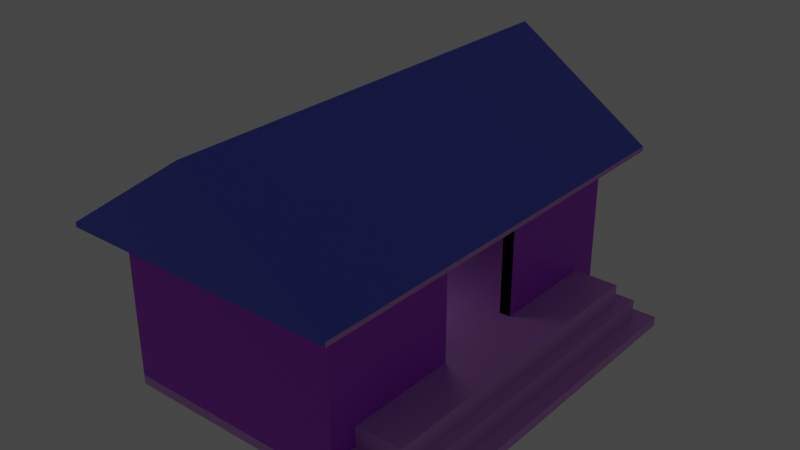 # Source: house.blend  (saved by Blender 2.93.21; exported with 4.5.12 LTS)
import bpy
from mathutils import Matrix  # noqa: F401  (used for matrix-valued properties, if any)

bpy.ops.wm.read_factory_settings(use_empty=True)
scene = bpy.context.scene
scene.name = 'Scene'

# ---- collections
col_collection = bpy.data.collections.new('Collection'); scene.collection.children.link(col_collection)

# ---- materials (node trees are filled in below, after node groups)
mat_material = bpy.data.materials.new('Material')
mat_material.alpha_threshold = 0.0
mat_material.use_transparent_shadow = False
mat_material.line_color = (0.0, 0.0, 0.0, 1.0)
mat_material_001 = bpy.data.materials.new('Material.001')
mat_material_001.use_transparent_shadow = False
mat_material_002 = bpy.data.materials.new('Material.002')
mat_material_002.use_transparent_shadow = False

# ---- material node trees
mat_material.use_nodes = True; mat_material.node_tree.nodes.clear()
_N = mat_material.node_tree.nodes; _L = mat_material.node_tree.links
n0 = _N.new('ShaderNodeOutputMaterial'); n0.name = 'Material Output'; n0.location = (300, 300)
n1 = _N.new('ShaderNodeBsdfPrincipled'); n1.name = 'Principled BSDF'; n1.location = (10, 300)
n1.distribution = 'GGX'
n1.subsurface_method = 'BURLEY'
n1.inputs[0].default_value = (0.6604, 0.3179, 0.8, 1.0)
n1.inputs[2].default_value = 0.4
n1.inputs[3].default_value = 1.45
n1.inputs[27].default_value = (0.0, 0.0, 0.0, 1.0)
n1.inputs[28].default_value = 3.0
_L.new(n1.outputs[0], n0.inputs[0])
n0.is_active_output = True
mat_material_001.use_nodes = True; mat_material_001.node_tree.nodes.clear()
_N = mat_material_001.node_tree.nodes; _L = mat_material_001.node_tree.links
n0 = _N.new('ShaderNodeBsdfPrincipled'); n0.name = 'Principled BSDF'; n0.location = (10, 300)
n0.distribution = 'GGX'
n0.subsurface_method = 'BURLEY'
n0.inputs[0].default_value = (0.1077, 0.1323, 0.8, 1.0)
n0.inputs[3].default_value = 1.45
n0.inputs[27].default_value = (0.0, 0.0, 0.0, 1.0)
n0.inputs[28].default_value = 1.0
n1 = _N.new('ShaderNodeOutputMaterial'); n1.name = 'Material Output'; n1.location = (300, 300)
_L.new(n0.outputs[0], n1.inputs[0])
n1.is_active_output = True
mat_material_002.use_nodes = True; mat_material_002.node_tree.nodes.clear()
_N = mat_material_002.node_tree.nodes; _L = mat_material_002.node_tree.links
n0 = _N.new('ShaderNodeBsdfPrincipled'); n0.name = 'Principled BSDF'; n0.location = (10, 300)
n0.distribution = 'GGX'
n0.subsurface_method = 'BURLEY'
n0.inputs[0].default_value = (0.4879, 0.04003, 0.8, 1.0)
n0.inputs[3].default_value = 1.45
n0.inputs[27].default_value = (0.0, 0.0, 0.0, 1.0)
n0.inputs[28].default_value = 1.0
n1 = _N.new('ShaderNodeOutputMaterial'); n1.name = 'Material Output'; n1.location = (300, 300)
_L.new(n0.outputs[0], n1.inputs[0])
n1.is_active_output = True

# ---- world
world_world = bpy.data.worlds.new('World'); scene.world = world_world
world_world.use_nodes = True; world_world.node_tree.nodes.clear()
_N = world_world.node_tree.nodes; _L = world_world.node_tree.links
n0 = _N.new('ShaderNodeOutputWorld'); n0.name = 'World Output'; n0.location = (300, 300)
n1 = _N.new('ShaderNodeBackground'); n1.name = 'Background'; n1.location = (10, 300)
n1.inputs[0].default_value = (0.05088, 0.05088, 0.05088, 1.0)
_L.new(n1.outputs[0], n0.inputs[0])
n0.is_active_output = True
world_world.color = (0.05088, 0.05088, 0.05088)
world_world.use_sun_shadow = False
world_world.sun_shadow_jitter_overblur = 0.0

# ---- lights
light_point = bpy.data.lights.new('Point', 'SPOT')
light_point.transmission_factor = 0.0
light_point.energy = 500.0
light_point.shadow_soft_size = 3.06
light_point.shadow_maximum_resolution = 0.006
light_point.use_absolute_resolution = True
light_point.spot_size = 3.142

# ---- meshes
me_cube = bpy.data.meshes.new('Cube')
me_cube.from_pydata([(1.0, 1.0, 1.0), (1.0, 1.0, -1.0), (1.0, -1.0, 1.0), (1.0, -1.0, -1.0), (-0.9249, 0.9249, 1.0), (-1.0, 1.0, -1.0), (-0.9249, -0.9249, 1.0), (-1.0, -1.0, -1.0), (0.5066, 1.0, -1.0), (0.4315, -0.2559, 1.669), (0.5066, -1.0, -1.0), (0.4315, 0.2559, 1.669), (0.5066, -0.2476, 1.669), (-1.0, -1.0, 1.0), (-1.0, 1.0, 1.0), (0.5066, 0.2559, 1.669), (-1.0, -0.6969, 10.93), (-1.0, 0.6969, 10.93), (-0.9249, -0.6971, 10.93), (-0.9249, 0.6971, 10.93), (0.4315, -0.9249, 9.0), (-0.9249, -0.9249, 9.0), (-0.9249, 0.9249, 9.0), (0.4315, 0.9249, 9.0), (-1.0, -0.6969, 28.84), (-1.0, 0.6969, 28.84), (-0.9249, -0.6971, 28.84), (-0.9249, 0.6971, 28.84), (0.5066, -1.0, 33.0), (-1.0, -1.0, 33.0), (0.4315, -0.9249, 33.0), (-0.9249, -0.9249, 33.0), (0.5066, 0.2559, 32.33), (0.5066, -0.2476, 32.33), (0.4315, 0.2559, 32.33), (0.4315, -0.2559, 32.33), (-1.0, 1.0, 33.0), (0.5066, 1.0, 33.0), (-0.9249, 0.9249, 33.0), (0.4315, 0.9249, 33.0), (0.5066, 1.0, 1.0), (0.5066, -1.0, 1.0), (0.4315, 0.9249, 1.0), (0.4315, -0.9249, 1.0), (0.5066, 1.0, 33.0), (0.5066, -1.0, 33.0), (0.4315, 0.9249, 33.0), (0.4315, -0.9249, 33.0), (0.4315, 0.9249, 1.0), (0.4315, -0.9249, 1.0), (0.4315, 0.9249, 9.0), (0.4315, -0.9249, 9.0), (0.8063, -0.8455, 9.0), (0.8063, 0.8455, 9.0), (0.8857, -0.9249, 1.0), (0.8857, 0.9249, 1.0), (0.4315, 0.9249, 1.0), (0.4315, -0.9249, 1.0), (0.5109, 0.8455, 9.0), (0.5109, -0.8455, 9.0), (0.8857, -0.9249, 9.0), (0.4315, 0.9249, 9.0), (0.4315, -0.9249, 9.0), (0.8857, -0.9249, 9.0), (0.4315, -0.9249, 9.0), (0.8063, -0.8455, 9.0), (0.5109, -0.8455, 9.0), (0.8857, -0.9249, 1.0), (0.4315, -0.9249, 1.0), (0.8063, -0.8455, 1.0), (0.5109, -0.8455, 1.0), (0.8857, 0.9249, 1.0), (0.8857, -0.9249, 1.0), (0.8063, 0.8455, 1.0), (0.8063, -0.8455, 1.0), (0.8857, 0.9249, 1.0), (0.4315, 0.9249, 1.0), (0.8063, 0.8455, 1.0), (0.5109, 0.8455, 1.0), (0.8857, -0.9249, 1.0), (0.4315, -0.9249, 1.0), (0.8063, -0.8455, 1.0), (0.5109, -0.8455, 1.0), (0.8857, 0.9249, 1.0), (0.8857, -0.9249, 1.0), (0.8063, 0.8455, 1.0), (0.8063, -0.8455, 1.0), (0.8857, 0.9249, 1.0), (0.4315, 0.9249, 1.0), (0.8063, 0.8455, 1.0), (0.5109, 0.8455, 1.0), (0.8063, -0.8455, 4.956), (0.8857, -0.9249, 4.956), (0.4315, -0.9249, 4.956), (0.5109, -0.8455, 4.956), (0.8063, 0.8455, 4.956), (0.8063, -0.8455, 4.956), (0.8857, 0.9249, 4.956), (0.8857, -0.9249, 4.956), (0.8857, 0.9249, 4.956), (0.4315, 0.9249, 4.956), (0.8063, 0.8455, 4.956), (0.5109, 0.8455, 4.956), (0.4315, 0.9249, 1.0), (0.5066, 1.0, 1.0), (0.4315, 0.9249, 33.0), (0.5066, 1.0, 33.0), (0.4315, 0.9249, 1.0), (0.5066, 1.0, 1.0), (0.4315, 0.9249, 33.0), (0.5066, 1.0, 33.0), (0.4315, -0.9249, 1.0), (0.4315, -0.9249, 33.0), (0.5066, -1.0, 33.0), (0.5066, -1.0, 1.0), (0.4315, -0.2559, 1.669), (0.4315, -0.2559, 32.33), (0.5066, -0.2476, 32.33), (0.5066, -0.2476, 1.669), (0.4979, -0.9249, 1.0), (0.4979, -0.9249, 33.0), (0.4979, -0.2559, 1.669), (0.4979, -0.2559, 32.33), (0.5062, 0.9249, 1.0), (0.5062, 0.9249, 33.0), (0.5062, 0.2559, 1.669), (0.5062, 0.2559, 32.33), (0.5063, 0.9249, 33.0), (0.5063, -0.9249, 33.0), (0.5063, 0.2559, 32.33), (0.5063, -0.2559, 32.33), (0.5062, 0.9249, 1.0), (0.5062, 0.9249, 33.0), (0.5062, 0.2559, 1.669), (0.5062, 0.2559, 32.33), (0.4315, 0.9249, 1.0), (0.4315, 0.9249, 33.0), (0.4315, 0.2559, 1.669), (0.4315, 0.2559, 32.33), (0.4315, -0.9249, 1.0), (0.4315, -0.9249, 33.0), (0.4315, -0.2559, 1.669), (0.4315, -0.2559, 32.33), (-1.0, -1.0, 1.0), (-1.0, 1.0, 1.0), (-0.9249, -0.9249, 1.0), (-0.9249, 0.9249, 1.0), (-1.0, -1.0, 33.0), (-1.0, 1.0, 33.0), (-0.9249, -0.9249, 33.0), (-0.9249, 0.9249, 33.0), (-1.0, 1.0, -1.0), (-1.0, -1.0, -1.0), (0.5066, 1.0, -1.0), (0.5066, -1.0, -1.0), (-1.0, 0.9249, 1.0), (-1.0, 0.9249, 33.0), (-1.0, 0.6971, 10.93), (-1.0, 0.6971, 28.84), (-1.0, -0.9249, 1.0), (-1.0, 0.9249, 1.0), (-1.0, -0.6971, 10.93), (-1.0, 0.6971, 10.93), (-0.9249, 0.9249, 1.0), (-0.9249, 0.9249, 33.0), (-0.9249, 0.6971, 10.93), (-0.9249, 0.6971, 28.84), (-0.9249, -0.9249, 1.0), (-0.9249, 0.9249, 1.0), (-0.9249, -0.6971, 10.93), (-0.9249, 0.6971, 10.93), (-1.0, -0.9249, 33.0), (-1.0, -0.9249, 1.0), (-1.0, -0.6971, 28.84), (-1.0, -0.6971, 10.93), (-0.9249, -0.9249, 33.0), (-0.9249, -0.9249, 1.0), (-0.9249, -0.6971, 28.84), (-0.9249, -0.6971, 10.93), (-0.9249, -0.9249, 33.0), (-0.9249, -0.9249, 1.0), (-0.9249, -0.6971, 28.84), (-0.9249, -0.6971, 10.93), (-0.9249, -0.9249, 33.0), (-0.9249, 0.9249, 33.0), (-0.9249, -0.6971, 28.84), (-0.9249, 0.6971, 28.84), (-1.0, -0.6971, 10.93), (-1.0, 0.6971, 10.93), (-0.9249, -0.6971, 10.93), (-0.9249, 0.6971, 10.93), (-1.0, -0.6971, 14.25), (-1.0, 0.6971, 14.25), (-0.9249, -0.6971, 14.25), (-0.9249, 0.6971, 14.25), (-0.9887, 0.9986, 33.08), (-0.9887, -1.001, 33.08), (0.5179, 0.9986, 33.08), (0.5179, -1.001, 33.08), (-1.162, 1.158, 33.08), (-1.162, -1.161, 33.08), (0.6912, 1.158, 33.08), (0.6912, -1.161, 33.08), (-1.162, 1.158, 34.06), (-1.162, -1.161, 34.06), (0.6912, 1.158, 34.06), (0.6912, -1.161, 34.06), (-0.2354, 0.9986, 33.08), (-0.2354, -1.001, 33.08), (-0.2354, 1.158, 33.08), (-0.2354, -1.161, 33.08), (-0.2354, 1.158, 54.17), (-0.2354, -1.161, 54.17)], [(63, 60)], [(20, 43, 49, 51), (10, 41, 13, 7), (7, 13, 14, 5), (8, 1, 3, 10), (1, 0, 2, 3), (8, 40, 0, 1), (5, 14, 40, 8), (7, 5, 151, 152), (3, 2, 41, 10), (0, 40, 41, 2), (6, 13, 29, 31), (13, 6, 145, 143), (40, 37, 106, 104), (44, 40, 108, 110), (6, 4, 146, 145), (4, 14, 144, 146), (14, 13, 143, 144), (23, 22, 21, 20), (4, 6, 21, 22), (42, 4, 22, 23), (6, 43, 20, 21), (149, 150, 148, 147), (143, 145, 149, 147), (146, 144, 148, 150), (30, 31, 29, 28), (13, 41, 28, 29), (41, 43, 30, 28), (43, 6, 31, 30), (46, 47, 45, 44), (23, 20, 51, 50), (43, 41, 45, 47), (38, 39, 37, 36), (40, 14, 36, 37), (14, 4, 38, 36), (4, 42, 39, 38), (15, 12, 41, 40), (9, 11, 42, 43), (33, 32, 44, 45), (34, 35, 130, 129), (11, 34, 126, 125), (32, 15, 40, 44), (45, 41, 114, 113), (47, 35, 116, 112), (42, 23, 50, 48), (43, 42, 48, 49), (57, 62, 61, 56), (58, 59, 52, 53), (57, 56, 55, 54), (87, 88, 100, 99), (59, 58, 61, 62), (79, 81, 91, 92), (65, 66, 70, 69), (88, 90, 102, 100), (59, 62, 64, 66), (52, 59, 66, 65), (69, 70, 82, 81), (72, 71, 83, 84), (66, 64, 68, 70), (76, 78, 90, 88), (53, 52, 74, 73), (74, 72, 84, 86), (61, 58, 78, 76), (58, 53, 77, 78), (75, 76, 88, 87), (67, 69, 81, 79), (73, 74, 86, 85), (78, 77, 89, 90), (70, 68, 80, 82), (71, 73, 85, 83), (77, 75, 87, 89), (68, 67, 79, 80), (102, 101, 99, 100), (91, 94, 93, 92), (95, 96, 98, 97), (81, 82, 94, 91), (90, 89, 101, 102), (83, 85, 95, 97), (84, 83, 97, 98), (89, 87, 99, 101), (82, 80, 93, 94), (80, 79, 92, 93), (85, 86, 96, 95), (86, 84, 98, 96), (103, 104, 106, 105), (39, 42, 103, 105), (42, 40, 104, 103), (37, 39, 105, 106), (108, 107, 109, 110), (46, 44, 110, 109), (42, 46, 109, 107), (40, 42, 107, 108), (112, 116, 122, 120), (118, 117, 113, 114), (41, 12, 118, 114), (12, 33, 117, 118), (33, 45, 113, 117), (43, 47, 112, 111), (9, 43, 111, 115), (35, 9, 115, 116), (120, 122, 142, 140), (115, 111, 119, 121), (116, 115, 121, 122), (111, 112, 120, 119), (123, 125, 133, 131), (42, 11, 125, 123), (34, 46, 124, 126), (46, 42, 123, 124), (129, 130, 128, 127), (46, 34, 129, 127), (35, 47, 128, 130), (47, 46, 127, 128), (134, 132, 136, 138), (124, 123, 131, 132), (126, 124, 132, 134), (125, 126, 134, 133), (137, 138, 136, 135), (133, 134, 138, 137), (131, 133, 137, 135), (132, 131, 135, 136), (142, 141, 139, 140), (122, 121, 141, 142), (121, 119, 139, 141), (119, 120, 140, 139), (17, 25, 148, 144, 143, 147, 24, 16), (145, 146, 160, 159), (25, 24, 147, 148), (27, 150, 184, 186), (27, 19, 157, 158), (149, 145, 172, 171), (151, 153, 154, 152), (10, 7, 152, 154), (5, 8, 153, 151), (8, 10, 154, 153), (157, 155, 163, 165), (150, 27, 158, 156), (146, 150, 156, 155), (19, 146, 155, 157), (161, 159, 167, 169), (18, 145, 159, 161), (19, 18, 161, 162), (146, 19, 162, 160), (166, 165, 163, 164), (155, 156, 164, 163), (156, 158, 166, 164), (158, 157, 165, 166), (170, 169, 167, 168), (162, 161, 187, 188), (160, 162, 170, 168), (159, 160, 168, 167), (173, 171, 175, 177), (145, 18, 174, 172), (18, 26, 173, 174), (26, 149, 171, 173), (176, 178, 182, 180), (174, 173, 177, 178), (172, 174, 178, 176), (171, 172, 176, 175), (182, 181, 179, 180), (175, 176, 180, 179), (177, 175, 179, 181), (178, 177, 181, 182), (185, 186, 184, 183), (150, 149, 183, 184), (26, 27, 186, 185), (149, 26, 185, 183), (187, 189, 193, 191), (161, 169, 189, 187), (169, 170, 190, 189), (170, 162, 188, 190), (192, 191, 193, 194), (188, 187, 191, 192), (190, 188, 192, 194), (189, 190, 194, 193), (207, 197, 198, 208), (201, 205, 206, 202), (208, 210, 200, 196), (196, 200, 199, 195), (197, 201, 202, 198), (207, 209, 201, 197), (211, 212, 206, 205), (209, 211, 205, 201), (210, 212, 204, 200), (200, 204, 203, 199), (202, 206, 212, 210), (199, 203, 211, 209), (203, 204, 212, 211), (195, 199, 209, 207), (198, 202, 210, 208), (195, 207, 208, 196)])
me_cube.polygons.foreach_set('material_index', [0, 0, 0, 0, 0, 0, 0, 0, 0, 0, 0, 0, 0, 0, 0, 0, 0, 0, 0, 0, 0, 0, 0, 0, 0, 2, 0, 0, 0, 0, 0, 0, 2, 0, 0, 0, 0, 0, 0, 0, 2, 0, 0, 0, 0, 0, 0, 0, 0, 0, 0, 0, 0, 0, 0, 0, 0, 0, 0, 0, 0, 0, 0, 0, 0, 0, 0, 0, 0, 0, 0, 0, 0, 0, 0, 0, 0, 0, 0, 0, 0, 0, 0, 0, 0, 0, 0, 0, 0, 0, 0, 0, 2, 0, 0, 0, 0, 0, 0, 0, 0, 0, 0, 0, 0, 0, 0, 0, 0, 0, 0, 0, 0, 0, 0, 0, 0, 0, 0, 0, 0, 0, 0, 2, 0, 2, 0, 0, 0, 0, 0, 0, 0, 0, 0, 0, 0, 0, 0, 0, 0, 0, 0, 0, 0, 0, 0, 0, 0, 0, 0, 0, 0, 0, 0, 0, 0, 0, 0, 0, 0, 0, 0, 0, 0, 0, 0, 0, 0, 0, 0, 0, 0, 0, 0, 0, 0, 0, 0, 1, 1, 1, 0, 1, 1, 1, 0, 0, 0])
_uv = me_cube.uv_layers.new(name='UVMap')
_uv.uv.foreach_set('vector', [0.7562, 0.7406, 0.7562, 0.7406, 0.7562, 0.7406, 0.7562, 0.7406, 0.375, 0.875, 0.625, 0.875, 0.625, 1.0, 0.375, 1.0, 0.375, 0.0, 0.625, 0.0, 0.625, 0.25, 0.375, 0.25, 0.25, 0.5, 0.375, 0.5, 0.375, 0.75, 0.25, 0.75, 0.375, 0.5, 0.625, 0.5, 0.625, 0.75, 0.375, 0.75, 0.375, 0.375, 0.625, 0.375, 0.625, 0.5, 0.375, 0.5, 0.375, 0.25, 0.625, 0.25, 0.625, 0.375, 0.375, 0.375, 0.375, 0.0, 0.375, 0.25, 0.375, 0.25, 0.375, 0.0, 0.375, 0.75, 0.625, 0.75, 0.625, 0.875, 0.375, 0.875, 0.625, 0.5, 0.75, 0.5, 0.75, 0.75, 0.625, 0.75, 0.8688, 0.7406, 0.875, 0.75, 0.875, 0.75, 0.8688, 0.7406, 0.875, 0.75, 0.8688, 0.7406, 0.8688, 0.7406, 0.875, 0.75, 0.625, 0.375, 0.625, 0.375, 0.625, 0.375, 0.625, 0.375, 0.75, 0.5, 0.75, 0.5, 0.75, 0.5, 0.75, 0.5, 0.8688, 0.7406, 0.8688, 0.5094, 0.8688, 0.5094, 0.8688, 0.7406, 0.8688, 0.5094, 0.875, 0.5, 0.875, 0.5, 0.8688, 0.5094, 0.625, 0.25, 0.625, 0.0, 0.625, 0.0, 0.625, 0.25, 0.7562, 0.5094, 0.8688, 0.5094, 0.8688, 0.7406, 0.7562, 0.7406, 0.8688, 0.5094, 0.8688, 0.7406, 0.8688, 0.7406, 0.8688, 0.5094, 0.7562, 0.5094, 0.8688, 0.5094, 0.8688, 0.5094, 0.7562, 0.5094, 0.8688, 0.7406, 0.7562, 0.7406, 0.7562, 0.7406, 0.8688, 0.7406, 0.8688, 0.7406, 0.8688, 0.5094, 0.875, 0.5, 0.875, 0.75, 0.875, 0.75, 0.8688, 0.7406, 0.8688, 0.7406, 0.875, 0.75, 0.8688, 0.5094, 0.875, 0.5, 0.875, 0.5, 0.8688, 0.5094, 0.7562, 0.7406, 0.8688, 0.7406, 0.875, 0.75, 0.75, 0.75, 0.625, 1.0, 0.625, 0.875, 0.625, 0.875, 0.625, 1.0, 0.75, 0.75, 0.7562, 0.7406, 0.7562, 0.7406, 0.75, 0.75, 0.7562, 0.7406, 0.8688, 0.7406, 0.8688, 0.7406, 0.7562, 0.7406, 0.7562, 0.5094, 0.7562, 0.7406, 0.75, 0.75, 0.75, 0.5, 0.7562, 0.5094, 0.7562, 0.7406, 0.7562, 0.7406, 0.7562, 0.5094, 0.7562, 0.7406, 0.75, 0.75, 0.75, 0.75, 0.7562, 0.7406, 0.8688, 0.5094, 0.7562, 0.5094, 0.75, 0.5, 0.875, 0.5, 0.625, 0.375, 0.625, 0.25, 0.625, 0.25, 0.625, 0.375, 0.875, 0.5, 0.8688, 0.5094, 0.8688, 0.5094, 0.875, 0.5, 0.8688, 0.5094, 0.7562, 0.5094, 0.7562, 0.5094, 0.8688, 0.5094, 0.75, 0.5836, 0.75, 0.6664, 0.75, 0.75, 0.75, 0.5, 0.7562, 0.657, 0.7562, 0.593, 0.7562, 0.5094, 0.7562, 0.7406, 0.75, 0.6664, 0.75, 0.5836, 0.75, 0.5, 0.75, 0.75, 0.0, 0.0, 0.0, 0.0, 0.0, 0.0, 0.0, 0.0, 0.0, 0.0, 0.0, 0.0, 0.0, 0.0, 0.0, 0.0, 0.75, 0.5836, 0.75, 0.5836, 0.75, 0.5, 0.75, 0.5, 0.75, 0.75, 0.75, 0.75, 0.75, 0.75, 0.75, 0.75, 0.7562, 0.7406, 0.7562, 0.657, 0.7562, 0.657, 0.7562, 0.7406, 0.7562, 0.5094, 0.7562, 0.5094, 0.7562, 0.5094, 0.7562, 0.5094, 0.7562, 0.7406, 0.7562, 0.5094, 0.7562, 0.5094, 0.7562, 0.7406, 0.7562, 0.7406, 0.7562, 0.7406, 0.7562, 0.5094, 0.7562, 0.5094, 0.7562, 0.5193, 0.7562, 0.7307, 0.7562, 0.7307, 0.7562, 0.5193, 0.7562, 0.7406, 0.7562, 0.5094, 0.7562, 0.5094, 0.7562, 0.7406, 0.0, 0.0, 0.0, 0.0, 0.0, 0.0, 0.0, 0.0, 0.7562, 0.7307, 0.7562, 0.5193, 0.7562, 0.5094, 0.7562, 0.7406, 0.0, 0.0, 0.0, 0.0, 0.0, 0.0, 0.0, 0.0, 0.7562, 0.7307, 0.7562, 0.7307, 0.7562, 0.7307, 0.7562, 0.7307, 0.7562, 0.5094, 0.7562, 0.5193, 0.7562, 0.5193, 0.7562, 0.5094, 0.7562, 0.7307, 0.7562, 0.7406, 0.7562, 0.7406, 0.7562, 0.7307, 0.7562, 0.7307, 0.7562, 0.7307, 0.7562, 0.7307, 0.7562, 0.7307, 0.7562, 0.7307, 0.7562, 0.7307, 0.7562, 0.7307, 0.7562, 0.7307, 0.0, 0.0, 0.0, 0.0, 0.0, 0.0, 0.0, 0.0, 0.7562, 0.7307, 0.7562, 0.7406, 0.7562, 0.7406, 0.7562, 0.7307, 0.7562, 0.5094, 0.7562, 0.5193, 0.7562, 0.5193, 0.7562, 0.5094, 0.7562, 0.5193, 0.7562, 0.7307, 0.7562, 0.7307, 0.7562, 0.5193, 0.0, 0.0, 0.0, 0.0, 0.0, 0.0, 0.0, 0.0, 0.7562, 0.5094, 0.7562, 0.5193, 0.7562, 0.5193, 0.7562, 0.5094, 0.7562, 0.5193, 0.7562, 0.5193, 0.7562, 0.5193, 0.7562, 0.5193, 0.0, 0.0, 0.0, 0.0, 0.0, 0.0, 0.0, 0.0, 0.0, 0.0, 0.0, 0.0, 0.0, 0.0, 0.0, 0.0, 0.7562, 0.5193, 0.7562, 0.7307, 0.7562, 0.7307, 0.7562, 0.5193, 0.7562, 0.5193, 0.7562, 0.5193, 0.7562, 0.5193, 0.7562, 0.5193, 0.7562, 0.7307, 0.7562, 0.7406, 0.7562, 0.7406, 0.7562, 0.7307, 0.0, 0.0, 0.0, 0.0, 0.0, 0.0, 0.0, 0.0, 0.0, 0.0, 0.0, 0.0, 0.0, 0.0, 0.0, 0.0, 0.0, 0.0, 0.0, 0.0, 0.0, 0.0, 0.0, 0.0, 0.7562, 0.5193, 0.7562, 0.5193, 0.7562, 0.5094, 0.7562, 0.5094, 0.7562, 0.7307, 0.7562, 0.7307, 0.7562, 0.7406, 0.7562, 0.7406, 0.7562, 0.5193, 0.7562, 0.7307, 0.7562, 0.7406, 0.7562, 0.5094, 0.7562, 0.7307, 0.7562, 0.7307, 0.7562, 0.7307, 0.7562, 0.7307, 0.7562, 0.5193, 0.7562, 0.5193, 0.7562, 0.5193, 0.7562, 0.5193, 0.0, 0.0, 0.0, 0.0, 0.0, 0.0, 0.0, 0.0, 0.0, 0.0, 0.0, 0.0, 0.0, 0.0, 0.0, 0.0, 0.0, 0.0, 0.0, 0.0, 0.0, 0.0, 0.0, 0.0, 0.7562, 0.7307, 0.7562, 0.7406, 0.7562, 0.7406, 0.7562, 0.7307, 0.0, 0.0, 0.0, 0.0, 0.0, 0.0, 0.0, 0.0, 0.7562, 0.5193, 0.7562, 0.7307, 0.7562, 0.7307, 0.7562, 0.5193, 0.0, 0.0, 0.0, 0.0, 0.0, 0.0, 0.0, 0.0, 0.7562, 0.5094, 0.75, 0.5, 0.75, 0.5, 0.7562, 0.5094, 0.7562, 0.5094, 0.7562, 0.5094, 0.7562, 0.5094, 0.7562, 0.5094, 0.7562, 0.5094, 0.75, 0.5, 0.75, 0.5, 0.7562, 0.5094, 0.75, 0.5, 0.7562, 0.5094, 0.7562, 0.5094, 0.75, 0.5, 0.75, 0.5, 0.7562, 0.5094, 0.7562, 0.5094, 0.75, 0.5, 0.7562, 0.5094, 0.75, 0.5, 0.75, 0.5, 0.7562, 0.5094, 0.7562, 0.5094, 0.7562, 0.5094, 0.7562, 0.5094, 0.7562, 0.5094, 0.75, 0.5, 0.7562, 0.5094, 0.7562, 0.5094, 0.75, 0.5, 0.7562, 0.7406, 0.7562, 0.657, 0.7562, 0.657, 0.7562, 0.7406, 0.75, 0.6664, 0.75, 0.6664, 0.75, 0.75, 0.75, 0.75, 0.75, 0.75, 0.75, 0.6664, 0.75, 0.6664, 0.75, 0.75, 0.0, 0.0, 0.0, 0.0, 0.0, 0.0, 0.0, 0.0, 0.75, 0.6664, 0.75, 0.75, 0.75, 0.75, 0.75, 0.6664, 0.7562, 0.7406, 0.7562, 0.7406, 0.7562, 0.7406, 0.7562, 0.7406, 0.7562, 0.657, 0.7562, 0.7406, 0.7562, 0.7406, 0.7562, 0.657, 0.0, 0.0, 0.0, 0.0, 0.0, 0.0, 0.0, 0.0, 0.7562, 0.7406, 0.7562, 0.657, 0.7562, 0.657, 0.7562, 0.7406, 0.7562, 0.657, 0.7562, 0.7406, 0.7562, 0.7406, 0.7562, 0.657, 0.0, 0.0, 0.0, 0.0, 0.0, 0.0, 0.0, 0.0, 0.7562, 0.7406, 0.7562, 0.7406, 0.7562, 0.7406, 0.7562, 0.7406, 0.7562, 0.5094, 0.7562, 0.593, 0.7562, 0.593, 0.7562, 0.5094, 0.7562, 0.5094, 0.7562, 0.593, 0.7562, 0.593, 0.7562, 0.5094, 0.7562, 0.593, 0.7562, 0.5094, 0.7562, 0.5094, 0.7562, 0.593, 0.7562, 0.5094, 0.7562, 0.5094, 0.7562, 0.5094, 0.7562, 0.5094, 0.7562, 0.593, 0.7562, 0.657, 0.7562, 0.7406, 0.7562, 0.5094, 0.7562, 0.5094, 0.7562, 0.593, 0.7562, 0.593, 0.7562, 0.5094, 0.7562, 0.657, 0.7562, 0.7406, 0.7562, 0.7406, 0.7562, 0.657, 0.7562, 0.7406, 0.7562, 0.5094, 0.7562, 0.5094, 0.7562, 0.7406, 0.7562, 0.593, 0.7562, 0.5094, 0.7562, 0.5094, 0.7562, 0.593, 0.7562, 0.5094, 0.7562, 0.5094, 0.7562, 0.5094, 0.7562, 0.5094, 0.7562, 0.593, 0.7562, 0.5094, 0.7562, 0.5094, 0.7562, 0.593, 0.0, 0.0, 0.0, 0.0, 0.0, 0.0, 0.0, 0.0, 0.7562, 0.593, 0.7562, 0.593, 0.7562, 0.5094, 0.7562, 0.5094, 0.0, 0.0, 0.0, 0.0, 0.0, 0.0, 0.0, 0.0, 0.7562, 0.5094, 0.7562, 0.593, 0.7562, 0.593, 0.7562, 0.5094, 0.7562, 0.5094, 0.7562, 0.5094, 0.7562, 0.5094, 0.7562, 0.5094, 0.7562, 0.657, 0.7562, 0.657, 0.7562, 0.7406, 0.7562, 0.7406, 0.0, 0.0, 0.0, 0.0, 0.0, 0.0, 0.0, 0.0, 0.7562, 0.657, 0.7562, 0.7406, 0.7562, 0.7406, 0.7562, 0.657, 0.7562, 0.7406, 0.7562, 0.7406, 0.7562, 0.7406, 0.7562, 0.7406, 0.625, 0.1929, 0.625, 0.1929, 0.625, 0.25, 0.625, 0.25, 0.625, 0.0, 0.625, 0.0, 0.625, 0.05706, 0.625, 0.05706, 0.8688, 0.7406, 0.8688, 0.5094, 0.8688, 0.5094, 0.8688, 0.7406, 0.625, 0.1929, 0.625, 0.05706, 0.625, 0.0, 0.625, 0.25, 0.8688, 0.5664, 0.8688, 0.5094, 0.8688, 0.5094, 0.8688, 0.5664, 0.0, 0.0, 0.0, 0.0, 0.0, 0.0, 0.0, 0.0, 0.8688, 0.7406, 0.8688, 0.7406, 0.8688, 0.7406, 0.8688, 0.7406, 0.125, 0.5, 0.25, 0.5, 0.25, 0.75, 0.125, 0.75, 0.375, 0.875, 0.375, 1.0, 0.375, 1.0, 0.375, 0.875, 0.375, 0.25, 0.375, 0.375, 0.375, 0.375, 0.375, 0.25, 0.25, 0.5, 0.25, 0.75, 0.25, 0.75, 0.25, 0.5, 0.8688, 0.5664, 0.8688, 0.5094, 0.8688, 0.5094, 0.8688, 0.5664, 0.8688, 0.5094, 0.8688, 0.5664, 0.8688, 0.5664, 0.8688, 0.5094, 0.8688, 0.5094, 0.8688, 0.5094, 0.8688, 0.5094, 0.8688, 0.5094, 0.8688, 0.5664, 0.8688, 0.5094, 0.8688, 0.5094, 0.8688, 0.5664, 0.8688, 0.6836, 0.8688, 0.7406, 0.8688, 0.7406, 0.8688, 0.6836, 0.8688, 0.6836, 0.8688, 0.7406, 0.8688, 0.7406, 0.8688, 0.6836, 0.0, 0.0, 0.0, 0.0, 0.0, 0.0, 0.0, 0.0, 0.8688, 0.5094, 0.8688, 0.5664, 0.8688, 0.5664, 0.8688, 0.5094, 0.8688, 0.5664, 0.8688, 0.5664, 0.8688, 0.5094, 0.8688, 0.5094, 0.8688, 0.5094, 0.8688, 0.5094, 0.8688, 0.5094, 0.8688, 0.5094, 0.8688, 0.5094, 0.8688, 0.5664, 0.8688, 0.5664, 0.8688, 0.5094, 0.0, 0.0, 0.0, 0.0, 0.0, 0.0, 0.0, 0.0, 0.8688, 0.5664, 0.8688, 0.6836, 0.8688, 0.7406, 0.8688, 0.5094, 0.0, 0.0, 0.0, 0.0, 0.0, 0.0, 0.0, 0.0, 0.8688, 0.5094, 0.8688, 0.5664, 0.8688, 0.5664, 0.8688, 0.5094, 0.8688, 0.7406, 0.8688, 0.5094, 0.8688, 0.5094, 0.8688, 0.7406, 0.8688, 0.6836, 0.8688, 0.7406, 0.8688, 0.7406, 0.8688, 0.6836, 0.8688, 0.7406, 0.8688, 0.6836, 0.8688, 0.6836, 0.8688, 0.7406, 0.0, 0.0, 0.0, 0.0, 0.0, 0.0, 0.0, 0.0, 0.8688, 0.6836, 0.8688, 0.7406, 0.8688, 0.7406, 0.8688, 0.6836, 0.8688, 0.7406, 0.8688, 0.6836, 0.8688, 0.6836, 0.8688, 0.7406, 0.0, 0.0, 0.0, 0.0, 0.0, 0.0, 0.0, 0.0, 0.8688, 0.7406, 0.8688, 0.6836, 0.8688, 0.6836, 0.8688, 0.7406, 0.8688, 0.7406, 0.8688, 0.7406, 0.8688, 0.7406, 0.8688, 0.7406, 0.8688, 0.6836, 0.8688, 0.6836, 0.8688, 0.7406, 0.8688, 0.7406, 0.8688, 0.7406, 0.8688, 0.7406, 0.8688, 0.7406, 0.8688, 0.7406, 0.8688, 0.6836, 0.8688, 0.7406, 0.8688, 0.7406, 0.8688, 0.6836, 0.0, 0.0, 0.0, 0.0, 0.0, 0.0, 0.0, 0.0, 0.8688, 0.6836, 0.8688, 0.5664, 0.8688, 0.5094, 0.8688, 0.7406, 0.8688, 0.5094, 0.8688, 0.7406, 0.8688, 0.7406, 0.8688, 0.5094, 0.0, 0.0, 0.0, 0.0, 0.0, 0.0, 0.0, 0.0, 0.8688, 0.7406, 0.8688, 0.6836, 0.8688, 0.6836, 0.8688, 0.7406, 0.8688, 0.6836, 0.8688, 0.6836, 0.8688, 0.6836, 0.8688, 0.6836, 0.8688, 0.6836, 0.8688, 0.6836, 0.8688, 0.6836, 0.8688, 0.6836, 0.8688, 0.6836, 0.8688, 0.5664, 0.8688, 0.5664, 0.8688, 0.6836, 0.8688, 0.5664, 0.8688, 0.5664, 0.8688, 0.5664, 0.8688, 0.5664, 0.0, 0.0, 0.0, 0.0, 0.0, 0.0, 0.0, 0.0, 0.0, 0.0, 0.0, 0.0, 0.0, 0.0, 0.0, 0.0, 0.8688, 0.5664, 0.8688, 0.5664, 0.8688, 0.5664, 0.8688, 0.5664, 0.8688, 0.6836, 0.8688, 0.5664, 0.8688, 0.5664, 0.8688, 0.6836, 0.1875, 0.5, 0.25, 0.5, 0.25, 0.75, 0.1875, 0.75, 0.25, 0.5, 0.25, 0.5, 0.25, 0.75, 0.25, 0.75, 0.1875, 0.75, 0.1875, 0.75, 0.125, 0.75, 0.125, 0.75, 0.125, 0.75, 0.125, 0.75, 0.125, 0.5, 0.125, 0.5, 0.25, 0.5, 0.25, 0.5, 0.25, 0.75, 0.25, 0.75, 0.1875, 0.5, 0.1875, 0.5, 0.25, 0.5, 0.25, 0.5, 0.1875, 0.5, 0.1875, 0.75, 0.25, 0.75, 0.25, 0.5, 0.1875, 0.5, 0.1875, 0.5, 0.25, 0.5, 0.25, 0.5, 0.1875, 0.75, 0.1875, 0.75, 0.125, 0.75, 0.125, 0.75, 0.125, 0.75, 0.125, 0.75, 0.125, 0.5, 0.125, 0.5, 0.25, 0.75, 0.25, 0.75, 0.1875, 0.75, 0.1875, 0.75, 0.125, 0.5, 0.125, 0.5, 0.1875, 0.5, 0.1875, 0.5, 0.125, 0.5, 0.125, 0.75, 0.1875, 0.75, 0.1875, 0.5, 0.125, 0.5, 0.125, 0.5, 0.1875, 0.5, 0.1875, 0.5, 0.25, 0.75, 0.25, 0.75, 0.1875, 0.75, 0.1875, 0.75, 0.125, 0.5, 0.1875, 0.5, 0.1875, 0.75, 0.125, 0.75])
_ca = me_cube.color_attributes.new('Col', 'BYTE_COLOR', 'CORNER')
_ca.data.foreach_set('color', [1.0, 1.0, 1.0, 1.0, 1.0, 1.0, 1.0, 1.0, 1.0, 1.0, 1.0, 1.0, 1.0, 1.0, 1.0, 1.0, 1.0, 1.0, 1.0, 1.0, 1.0, 1.0, 1.0, 1.0, 1.0, 1.0, 1.0, 1.0, 1.0, 1.0, 1.0, 1.0, 1.0, 1.0, 1.0, 1.0, 1.0, 1.0, 1.0, 1.0, 1.0, 1.0, 1.0, 1.0, 1.0, 1.0, 1.0, 1.0, 1.0, 1.0, 1.0, 1.0, 1.0, 1.0, 1.0, 1.0, 1.0, 1.0, 1.0, 1.0, 1.0, 1.0, 1.0, 1.0, 1.0, 1.0, 1.0, 1.0, 1.0, 1.0, 1.0, 1.0, 1.0, 1.0, 1.0, 1.0, 1.0, 1.0, 1.0, 1.0, 1.0, 1.0, 1.0, 1.0, 1.0, 1.0, 1.0, 1.0, 1.0, 1.0, 1.0, 1.0, 1.0, 1.0, 1.0, 1.0, 1.0, 1.0, 1.0, 1.0, 1.0, 1.0, 1.0, 1.0, 1.0, 1.0, 1.0, 1.0, 1.0, 1.0, 1.0, 1.0, 1.0, 1.0, 1.0, 1.0, 1.0, 1.0, 1.0, 1.0, 1.0, 1.0, 1.0, 1.0, 1.0, 1.0, 1.0, 1.0, 1.0, 1.0, 1.0, 1.0, 1.0, 1.0, 1.0, 1.0, 1.0, 1.0, 1.0, 1.0, 1.0, 1.0, 1.0, 1.0, 1.0, 1.0, 1.0, 1.0, 1.0, 1.0, 1.0, 1.0, 1.0, 1.0, 1.0, 1.0, 1.0, 1.0, 1.0, 1.0, 1.0, 1.0, 1.0, 1.0, 1.0, 1.0, 1.0, 1.0, 1.0, 1.0, 1.0, 1.0, 1.0, 1.0, 1.0, 1.0, 1.0, 1.0, 1.0, 1.0, 1.0, 1.0, 1.0, 1.0, 1.0, 1.0, 1.0, 1.0, 1.0, 1.0, 1.0, 1.0, 1.0, 1.0, 1.0, 1.0, 1.0, 1.0, 1.0, 1.0, 1.0, 1.0, 1.0, 1.0, 1.0, 1.0, 1.0, 1.0, 1.0, 1.0, 1.0, 1.0, 1.0, 1.0, 1.0, 1.0, 1.0, 1.0, 1.0, 1.0, 1.0, 1.0, 1.0, 1.0, 1.0, 1.0, 1.0, 1.0, 1.0, 1.0, 1.0, 1.0, 1.0, 1.0, 1.0, 1.0, 1.0, 1.0, 1.0, 1.0, 1.0, 1.0, 1.0, 1.0, 1.0, 1.0, 1.0, 1.0, 1.0, 1.0, 1.0, 1.0, 1.0, 1.0, 1.0, 1.0, 1.0, 1.0, 1.0, 1.0, 1.0, 1.0, 1.0, 1.0, 1.0, 1.0, 1.0, 1.0, 1.0, 1.0, 1.0, 1.0, 1.0, 1.0, 1.0, 1.0, 1.0, 1.0, 1.0, 1.0, 1.0, 1.0, 1.0, 1.0, 1.0, 1.0, 1.0, 1.0, 1.0, 1.0, 1.0, 1.0, 1.0, 1.0, 1.0, 1.0, 1.0, 1.0, 1.0, 1.0, 1.0, 1.0, 1.0, 1.0, 1.0, 1.0, 1.0, 1.0, 1.0, 1.0, 1.0, 1.0, 1.0, 1.0, 1.0, 1.0, 1.0, 1.0, 1.0, 1.0, 1.0, 1.0, 1.0, 1.0, 1.0, 1.0, 1.0, 1.0, 1.0, 1.0, 1.0, 1.0, 1.0, 1.0, 1.0, 1.0, 1.0, 1.0, 1.0, 1.0, 1.0, 1.0, 1.0, 1.0, 1.0, 1.0, 1.0, 1.0, 1.0, 1.0, 1.0, 1.0, 1.0, 1.0, 1.0, 1.0, 1.0, 1.0, 1.0, 1.0, 1.0, 1.0, 1.0, 1.0, 1.0, 1.0, 1.0, 1.0, 1.0, 1.0, 1.0, 1.0, 1.0, 1.0, 1.0, 1.0, 1.0, 1.0, 1.0, 1.0, 1.0, 1.0, 1.0, 1.0, 1.0, 1.0, 1.0, 1.0, 1.0, 1.0, 1.0, 1.0, 1.0, 1.0, 1.0, 1.0, 1.0, 1.0, 1.0, 1.0, 1.0, 1.0, 1.0, 1.0, 1.0, 1.0, 1.0, 1.0, 1.0, 1.0, 1.0, 1.0, 1.0, 1.0, 1.0, 1.0, 1.0, 1.0, 1.0, 1.0, 1.0, 1.0, 1.0, 1.0, 1.0, 1.0, 1.0, 1.0, 1.0, 1.0, 1.0, 1.0, 1.0, 1.0, 1.0, 1.0, 1.0, 1.0, 1.0, 1.0, 1.0, 1.0, 1.0, 1.0, 1.0, 1.0, 1.0, 1.0, 1.0, 1.0, 1.0, 1.0, 1.0, 1.0, 1.0, 1.0, 1.0, 1.0, 1.0, 1.0, 1.0, 1.0, 1.0, 1.0, 1.0, 1.0, 1.0, 1.0, 1.0, 1.0, 1.0, 1.0, 1.0, 1.0, 1.0, 1.0, 1.0, 1.0, 1.0, 1.0, 1.0, 1.0, 1.0, 1.0, 1.0, 1.0, 1.0, 1.0, 1.0, 1.0, 1.0, 1.0, 1.0, 1.0, 1.0, 1.0, 1.0, 1.0, 1.0, 1.0, 1.0, 1.0, 1.0, 1.0, 1.0, 1.0, 1.0, 1.0, 1.0, 1.0, 1.0, 1.0, 1.0, 1.0, 1.0, 1.0, 1.0, 1.0, 1.0, 1.0, 1.0, 1.0, 1.0, 1.0, 1.0, 1.0, 1.0, 1.0, 1.0, 1.0, 1.0, 1.0, 1.0, 1.0, 1.0, 1.0, 1.0, 1.0, 1.0, 1.0, 1.0, 1.0, 1.0, 1.0, 1.0, 1.0, 1.0, 1.0, 1.0, 1.0, 1.0, 1.0, 1.0, 1.0, 1.0, 1.0, 1.0, 1.0, 1.0, 1.0, 1.0, 1.0, 1.0, 1.0, 1.0, 1.0, 1.0, 1.0, 1.0, 1.0, 1.0, 1.0, 1.0, 1.0, 1.0, 1.0, 1.0, 1.0, 1.0, 1.0, 1.0, 1.0, 1.0, 1.0, 1.0, 1.0, 1.0, 1.0, 1.0, 1.0, 1.0, 1.0, 1.0, 1.0, 1.0, 1.0, 1.0, 1.0, 1.0, 1.0, 1.0, 1.0, 1.0, 1.0, 1.0, 1.0, 1.0, 1.0, 1.0, 1.0, 1.0, 1.0, 1.0, 1.0, 1.0, 1.0, 1.0, 1.0, 1.0, 1.0, 1.0, 1.0, 1.0, 1.0, 1.0, 1.0, 1.0, 1.0, 1.0, 1.0, 1.0, 1.0, 1.0, 1.0, 1.0, 1.0, 1.0, 1.0, 1.0, 1.0, 1.0, 1.0, 1.0, 1.0, 1.0, 1.0, 1.0, 1.0, 1.0, 1.0, 1.0, 1.0, 1.0, 1.0, 1.0, 1.0, 1.0, 1.0, 1.0, 1.0, 1.0, 1.0, 1.0, 1.0, 1.0, 1.0, 1.0, 1.0, 1.0, 1.0, 1.0, 1.0, 1.0, 1.0, 1.0, 1.0, 1.0, 1.0, 1.0, 1.0, 1.0, 1.0, 1.0, 1.0, 1.0, 1.0, 1.0, 1.0, 1.0, 1.0, 1.0, 1.0, 1.0, 1.0, 1.0, 1.0, 1.0, 1.0, 1.0, 1.0, 1.0, 1.0, 1.0, 1.0, 1.0, 1.0, 1.0, 1.0, 1.0, 1.0, 1.0, 1.0, 1.0, 1.0, 1.0, 1.0, 1.0, 1.0, 1.0, 1.0, 1.0, 1.0, 1.0, 1.0, 1.0, 1.0, 1.0, 1.0, 1.0, 1.0, 1.0, 1.0, 1.0, 1.0, 1.0, 1.0, 1.0, 1.0, 1.0, 1.0, 1.0, 1.0, 1.0, 1.0, 1.0, 1.0, 1.0, 1.0, 1.0, 1.0, 1.0, 1.0, 1.0, 1.0, 1.0, 1.0, 1.0, 1.0, 1.0, 1.0, 1.0, 1.0, 1.0, 1.0, 1.0, 1.0, 1.0, 1.0, 1.0, 1.0, 1.0, 1.0, 1.0, 1.0, 1.0, 1.0, 1.0, 1.0, 1.0, 1.0, 1.0, 1.0, 1.0, 1.0, 1.0, 1.0, 1.0, 1.0, 1.0, 1.0, 1.0, 1.0, 1.0, 1.0, 1.0, 1.0, 1.0, 1.0, 1.0, 1.0, 1.0, 1.0, 1.0, 1.0, 1.0, 1.0, 1.0, 1.0, 1.0, 1.0, 1.0, 1.0, 1.0, 1.0, 1.0, 1.0, 1.0, 1.0, 1.0, 1.0, 1.0, 1.0, 1.0, 1.0, 1.0, 1.0, 1.0, 1.0, 1.0, 1.0, 1.0, 1.0, 1.0, 1.0, 1.0, 1.0, 1.0, 1.0, 1.0, 1.0, 1.0, 1.0, 1.0, 1.0, 1.0, 1.0, 1.0, 1.0, 1.0, 1.0, 1.0, 1.0, 1.0, 1.0, 1.0, 1.0, 1.0, 1.0, 1.0, 1.0, 1.0, 1.0, 1.0, 1.0, 1.0, 1.0, 1.0, 1.0, 1.0, 1.0, 1.0, 1.0, 1.0, 1.0, 1.0, 1.0, 1.0, 1.0, 1.0, 1.0, 1.0, 1.0, 1.0, 1.0, 1.0, 1.0, 1.0, 1.0, 1.0, 1.0, 1.0, 1.0, 1.0, 1.0, 1.0, 1.0, 1.0, 1.0, 1.0, 1.0, 1.0, 1.0, 1.0, 1.0, 1.0, 1.0, 1.0, 1.0, 1.0, 1.0, 1.0, 1.0, 1.0, 1.0, 1.0, 1.0, 1.0, 1.0, 1.0, 1.0, 1.0, 1.0, 1.0, 1.0, 1.0, 1.0, 1.0, 1.0, 1.0, 1.0, 1.0, 1.0, 1.0, 1.0, 1.0, 1.0, 1.0, 1.0, 1.0, 1.0, 1.0, 1.0, 1.0, 1.0, 1.0, 1.0, 1.0, 1.0, 1.0, 1.0, 1.0, 1.0, 1.0, 1.0, 1.0, 1.0, 1.0, 1.0, 1.0, 1.0, 1.0, 1.0, 1.0, 1.0, 1.0, 1.0, 1.0, 1.0, 1.0, 1.0, 1.0, 1.0, 1.0, 1.0, 1.0, 1.0, 1.0, 1.0, 1.0, 1.0, 1.0, 1.0, 1.0, 1.0, 1.0, 1.0, 1.0, 1.0, 1.0, 1.0, 1.0, 1.0, 1.0, 1.0, 1.0, 1.0, 1.0, 1.0, 1.0, 1.0, 1.0, 1.0, 1.0, 1.0, 1.0, 1.0, 1.0, 1.0, 1.0, 1.0, 1.0, 1.0, 1.0, 1.0, 1.0, 1.0, 1.0, 1.0, 1.0, 1.0, 1.0, 1.0, 1.0, 1.0, 1.0, 1.0, 1.0, 1.0, 1.0, 1.0, 1.0, 1.0, 1.0, 1.0, 1.0, 1.0, 1.0, 1.0, 1.0, 1.0, 1.0, 1.0, 1.0, 1.0, 1.0, 1.0, 1.0, 1.0, 1.0, 1.0, 1.0, 1.0, 1.0, 1.0, 1.0, 1.0, 1.0, 1.0, 1.0, 1.0, 1.0, 1.0, 1.0, 1.0, 1.0, 1.0, 1.0, 1.0, 1.0, 1.0, 1.0, 1.0, 1.0, 1.0, 1.0, 1.0, 1.0, 1.0, 1.0, 1.0, 1.0, 1.0, 1.0, 1.0, 1.0, 1.0, 1.0, 1.0, 1.0, 1.0, 1.0, 1.0, 1.0, 1.0, 1.0, 1.0, 1.0, 1.0, 1.0, 1.0, 1.0, 1.0, 1.0, 1.0, 1.0, 1.0, 1.0, 1.0, 1.0, 1.0, 1.0, 1.0, 1.0, 1.0, 1.0, 1.0, 1.0, 1.0, 1.0, 1.0, 1.0, 1.0, 1.0, 1.0, 1.0, 1.0, 1.0, 1.0, 1.0, 1.0, 1.0, 1.0, 1.0, 1.0, 1.0, 1.0, 1.0, 1.0, 1.0, 1.0, 1.0, 1.0, 1.0, 1.0, 1.0, 1.0, 1.0, 1.0, 1.0, 1.0, 1.0, 1.0, 1.0, 1.0, 1.0, 1.0, 1.0, 1.0, 1.0, 1.0, 1.0, 1.0, 1.0, 1.0, 1.0, 1.0, 1.0, 1.0, 1.0, 1.0, 1.0, 1.0, 1.0, 1.0, 1.0, 1.0, 1.0, 1.0, 1.0, 1.0, 1.0, 1.0, 1.0, 1.0, 1.0, 1.0, 1.0, 1.0, 1.0, 1.0, 1.0, 1.0, 1.0, 1.0, 1.0, 1.0, 1.0, 1.0, 1.0, 1.0, 1.0, 1.0, 1.0, 1.0, 1.0, 1.0, 1.0, 1.0, 1.0, 1.0, 1.0, 1.0, 1.0, 1.0, 1.0, 1.0, 1.0, 1.0, 1.0, 1.0, 1.0, 1.0, 1.0, 1.0, 1.0, 1.0, 1.0, 1.0, 1.0, 1.0, 1.0, 1.0, 1.0, 1.0, 1.0, 1.0, 1.0, 1.0, 1.0, 1.0, 1.0, 1.0, 1.0, 1.0, 1.0, 1.0, 1.0, 1.0, 1.0, 1.0, 1.0, 1.0, 1.0, 1.0, 1.0, 1.0, 1.0, 1.0, 1.0, 1.0, 1.0, 1.0, 1.0, 1.0, 1.0, 1.0, 1.0, 1.0, 1.0, 1.0, 1.0, 1.0, 1.0, 1.0, 1.0, 1.0, 1.0, 1.0, 1.0, 1.0, 1.0, 1.0, 1.0, 1.0, 1.0, 1.0, 1.0, 1.0, 1.0, 1.0, 1.0, 1.0, 1.0, 1.0, 1.0, 1.0, 1.0, 1.0, 1.0, 1.0, 1.0, 1.0, 1.0, 1.0, 1.0, 1.0, 1.0, 1.0, 1.0, 1.0, 1.0, 1.0, 1.0, 1.0, 1.0, 1.0, 1.0, 1.0, 1.0, 1.0, 1.0, 1.0, 1.0, 1.0, 1.0, 1.0, 1.0, 1.0, 1.0, 1.0, 1.0, 1.0, 1.0, 1.0, 1.0, 1.0, 1.0, 1.0, 1.0, 1.0, 1.0, 1.0, 1.0, 1.0, 1.0, 1.0, 1.0, 1.0, 1.0, 1.0, 1.0, 1.0, 1.0, 1.0, 1.0, 1.0, 1.0, 1.0, 1.0, 1.0, 1.0, 1.0, 1.0, 1.0, 1.0, 1.0, 1.0, 1.0, 1.0, 1.0, 1.0, 1.0, 1.0, 1.0, 1.0, 1.0, 1.0, 1.0, 1.0, 1.0, 1.0, 1.0, 1.0, 1.0, 1.0, 1.0, 1.0, 1.0, 1.0, 1.0, 1.0, 1.0, 1.0, 1.0, 1.0, 1.0, 1.0, 1.0, 1.0, 1.0, 1.0, 1.0, 1.0, 1.0, 1.0, 1.0, 1.0, 1.0, 1.0, 1.0, 1.0, 1.0, 1.0, 1.0, 1.0, 1.0, 1.0, 1.0, 1.0, 1.0, 1.0, 1.0, 1.0, 1.0, 1.0, 1.0, 1.0, 1.0, 1.0, 1.0, 1.0, 1.0, 1.0, 1.0, 1.0, 1.0, 1.0, 1.0, 1.0, 1.0, 1.0, 1.0, 1.0, 1.0, 1.0, 1.0, 1.0, 1.0, 1.0, 1.0, 1.0, 1.0, 1.0, 1.0, 1.0, 1.0, 1.0, 1.0, 1.0, 1.0, 1.0, 1.0, 1.0, 1.0, 1.0, 1.0, 1.0, 1.0, 1.0, 1.0, 1.0, 1.0, 1.0, 1.0, 1.0, 1.0, 1.0, 1.0, 1.0, 1.0, 1.0, 1.0, 1.0, 1.0, 1.0, 1.0, 1.0, 1.0, 1.0, 1.0, 1.0, 1.0, 1.0, 1.0, 1.0, 1.0, 1.0, 1.0, 1.0, 1.0, 1.0, 1.0, 1.0, 1.0, 1.0, 1.0, 1.0, 1.0, 1.0, 1.0, 1.0, 1.0, 1.0, 1.0, 1.0, 1.0, 1.0, 1.0, 1.0, 1.0, 1.0, 1.0, 1.0, 1.0, 1.0, 1.0, 1.0, 1.0, 1.0, 1.0, 1.0, 1.0, 1.0, 1.0, 1.0, 1.0, 1.0, 1.0, 1.0, 1.0, 1.0, 1.0, 1.0, 1.0, 1.0, 1.0, 1.0, 1.0, 1.0, 1.0, 1.0, 1.0, 1.0, 1.0, 1.0, 1.0, 1.0, 1.0, 1.0, 1.0, 1.0, 1.0, 1.0, 1.0, 1.0, 1.0, 1.0, 1.0, 1.0, 1.0, 1.0, 1.0, 1.0, 1.0, 1.0, 1.0, 1.0, 1.0, 1.0, 1.0, 1.0, 1.0, 1.0, 1.0, 1.0, 1.0, 1.0, 1.0, 1.0, 1.0, 1.0, 1.0, 1.0, 1.0, 1.0, 1.0, 1.0, 1.0, 1.0, 1.0, 1.0, 1.0, 1.0, 1.0, 1.0, 1.0, 1.0, 1.0, 1.0, 1.0, 1.0, 1.0, 1.0, 1.0, 1.0, 1.0, 1.0, 1.0, 1.0, 1.0, 1.0, 1.0, 1.0, 1.0, 1.0, 1.0, 1.0, 1.0, 1.0, 1.0, 1.0, 1.0, 1.0, 1.0, 1.0, 1.0, 1.0, 1.0, 1.0, 1.0, 1.0, 1.0, 1.0, 1.0, 1.0, 1.0, 1.0, 1.0, 1.0, 1.0, 1.0, 1.0, 1.0, 1.0, 1.0, 1.0, 1.0, 1.0, 1.0, 1.0, 1.0, 1.0, 1.0, 1.0, 1.0, 1.0, 1.0, 1.0, 1.0, 1.0, 1.0, 1.0, 1.0, 1.0, 1.0, 1.0, 1.0, 1.0, 1.0, 1.0, 1.0, 1.0, 1.0, 1.0, 1.0, 1.0, 1.0, 1.0, 1.0, 1.0, 1.0, 1.0, 1.0, 1.0, 1.0, 1.0, 1.0, 1.0, 1.0, 1.0, 1.0, 1.0, 1.0, 1.0, 1.0, 1.0, 1.0, 1.0, 1.0, 1.0, 1.0, 1.0, 1.0, 1.0, 1.0, 1.0, 1.0, 1.0, 1.0, 1.0, 1.0, 1.0, 1.0, 1.0, 1.0, 1.0, 1.0, 1.0, 1.0, 1.0, 1.0, 1.0, 1.0, 1.0, 1.0, 1.0, 1.0, 1.0, 1.0, 1.0, 1.0, 1.0, 1.0, 1.0, 1.0, 1.0, 1.0, 1.0, 1.0, 1.0, 1.0, 1.0, 1.0, 1.0, 1.0, 1.0, 1.0, 1.0, 1.0, 1.0, 1.0, 1.0, 1.0, 1.0, 1.0, 1.0, 1.0, 1.0, 1.0, 1.0, 1.0, 1.0, 1.0, 1.0, 1.0, 1.0, 1.0, 1.0, 1.0, 1.0, 1.0, 1.0, 1.0, 1.0, 1.0, 1.0, 1.0, 1.0, 1.0, 1.0, 1.0, 1.0, 1.0, 1.0, 1.0, 1.0, 1.0, 1.0, 1.0, 1.0, 1.0, 1.0, 1.0, 1.0, 1.0, 1.0, 1.0, 1.0, 1.0, 1.0, 1.0, 1.0, 1.0, 1.0, 1.0, 1.0, 1.0, 1.0, 1.0, 1.0, 1.0, 1.0, 1.0, 1.0, 1.0, 1.0, 1.0, 1.0, 1.0, 1.0, 1.0, 1.0, 1.0, 1.0, 1.0, 1.0, 1.0, 1.0, 1.0, 1.0, 1.0, 1.0, 1.0, 1.0, 1.0, 1.0, 1.0, 1.0, 1.0, 1.0, 1.0, 1.0, 1.0, 1.0, 1.0, 1.0, 1.0, 1.0, 1.0, 1.0, 1.0, 1.0, 1.0, 1.0, 1.0, 1.0, 1.0, 1.0, 1.0, 1.0, 1.0, 1.0, 1.0, 1.0, 1.0, 1.0, 1.0, 1.0, 1.0, 1.0, 1.0, 1.0, 1.0, 1.0, 1.0, 1.0, 1.0, 1.0, 1.0, 1.0, 1.0, 1.0, 1.0, 1.0, 1.0, 1.0, 1.0, 1.0, 1.0, 1.0, 1.0, 1.0, 1.0, 1.0, 1.0, 1.0, 1.0, 1.0, 1.0, 1.0, 1.0, 1.0, 1.0, 1.0, 1.0, 1.0, 1.0, 1.0, 1.0, 1.0, 1.0, 1.0, 1.0, 1.0, 1.0, 1.0, 1.0, 1.0, 1.0, 1.0, 1.0, 1.0, 1.0, 1.0, 1.0, 1.0, 1.0, 1.0, 1.0, 1.0, 1.0, 1.0, 1.0, 1.0, 1.0, 1.0, 1.0, 1.0, 1.0, 1.0, 1.0, 1.0, 1.0, 1.0, 1.0, 1.0, 1.0, 1.0, 1.0, 1.0, 1.0, 1.0, 1.0, 1.0, 1.0, 1.0, 1.0, 1.0, 1.0, 1.0, 1.0, 1.0, 1.0, 1.0, 1.0, 1.0, 1.0, 1.0, 1.0, 1.0, 1.0, 1.0, 1.0, 1.0, 1.0, 1.0, 1.0, 1.0, 1.0, 1.0, 1.0, 1.0, 1.0, 1.0, 1.0, 1.0, 1.0, 1.0, 1.0, 1.0, 1.0, 1.0, 1.0, 1.0, 1.0, 1.0, 1.0, 1.0, 1.0, 1.0, 1.0, 1.0, 1.0, 1.0, 1.0, 1.0, 1.0, 1.0, 1.0, 1.0, 1.0, 1.0, 1.0, 1.0, 1.0, 1.0, 1.0, 1.0, 1.0, 1.0, 1.0, 1.0, 1.0, 1.0, 1.0, 1.0, 1.0, 1.0, 1.0, 1.0, 1.0, 1.0, 1.0, 1.0, 1.0, 1.0, 1.0, 1.0, 1.0, 1.0, 1.0, 1.0, 1.0, 1.0, 1.0, 1.0, 1.0, 1.0, 1.0, 1.0, 1.0, 1.0, 1.0, 1.0, 1.0, 1.0, 1.0, 1.0, 1.0, 1.0, 1.0, 1.0, 1.0, 1.0, 1.0, 1.0, 1.0, 1.0, 1.0, 1.0, 1.0, 1.0, 1.0, 1.0, 1.0, 1.0, 1.0, 1.0, 1.0, 1.0, 1.0, 1.0, 1.0, 1.0, 1.0, 1.0, 1.0, 1.0, 1.0, 1.0, 1.0, 1.0, 1.0, 1.0, 1.0, 1.0, 1.0, 1.0, 1.0, 1.0, 1.0, 1.0, 1.0, 1.0, 1.0, 1.0, 1.0, 1.0, 1.0, 1.0, 1.0, 1.0, 1.0, 1.0, 1.0, 1.0, 1.0, 1.0, 1.0, 1.0, 1.0, 1.0, 1.0, 1.0, 1.0, 1.0, 1.0, 1.0, 1.0, 1.0, 1.0, 1.0, 1.0, 1.0, 1.0, 1.0, 1.0, 1.0, 1.0, 1.0, 1.0, 1.0, 1.0, 1.0, 1.0, 1.0, 1.0, 1.0, 1.0, 1.0, 1.0, 1.0, 1.0, 1.0, 1.0, 1.0, 1.0, 1.0, 1.0, 1.0, 1.0, 1.0, 1.0, 1.0, 1.0, 1.0, 1.0, 1.0, 1.0, 1.0, 1.0, 1.0, 1.0, 1.0, 1.0, 1.0, 1.0, 1.0, 1.0, 1.0, 1.0, 1.0, 1.0, 1.0, 1.0, 1.0, 1.0, 1.0, 1.0, 1.0, 1.0, 1.0, 1.0, 1.0, 1.0, 1.0, 1.0, 1.0, 1.0, 1.0, 1.0, 1.0, 1.0, 1.0, 1.0, 1.0, 1.0, 1.0, 1.0, 1.0, 1.0, 1.0, 1.0, 1.0, 1.0, 1.0, 1.0, 1.0, 1.0, 1.0, 1.0, 1.0, 1.0, 1.0, 1.0, 1.0, 1.0, 1.0, 1.0, 1.0, 1.0, 1.0, 1.0, 1.0, 1.0, 1.0, 1.0, 1.0, 1.0, 1.0, 1.0, 1.0, 1.0, 1.0, 1.0, 1.0, 1.0, 1.0, 1.0, 1.0, 1.0, 1.0, 1.0, 1.0, 1.0, 1.0, 1.0, 1.0, 1.0, 1.0, 1.0, 1.0, 1.0, 1.0, 1.0, 1.0, 1.0, 1.0, 1.0, 1.0, 1.0, 1.0, 1.0, 1.0, 1.0, 1.0, 1.0, 1.0, 1.0, 1.0, 1.0, 1.0, 1.0, 1.0, 1.0, 1.0, 1.0, 1.0, 1.0, 1.0, 1.0, 1.0, 1.0, 1.0, 1.0, 1.0, 1.0, 1.0, 1.0, 1.0, 1.0, 1.0, 1.0, 1.0, 1.0, 1.0, 1.0, 1.0, 1.0, 1.0, 1.0, 1.0, 1.0, 1.0, 1.0, 1.0, 1.0, 1.0, 1.0, 1.0, 1.0, 1.0, 1.0, 1.0, 1.0, 1.0, 1.0, 1.0, 1.0, 1.0, 1.0, 1.0, 1.0, 1.0, 1.0, 1.0, 1.0, 1.0, 1.0, 1.0, 1.0, 1.0, 1.0, 1.0, 1.0, 1.0, 1.0, 1.0, 1.0, 1.0, 1.0, 1.0, 1.0, 1.0, 1.0, 1.0, 1.0, 1.0, 1.0, 1.0, 1.0, 1.0, 1.0, 1.0, 1.0, 1.0, 1.0, 1.0, 1.0, 1.0, 1.0, 1.0, 1.0, 1.0, 1.0, 1.0, 1.0, 1.0, 1.0, 1.0, 1.0, 1.0, 1.0, 1.0, 1.0, 1.0, 1.0, 1.0, 1.0, 1.0, 1.0, 1.0, 1.0, 1.0, 1.0, 1.0, 1.0, 1.0, 1.0, 1.0, 1.0, 1.0, 1.0, 1.0, 1.0, 1.0, 1.0, 1.0, 1.0, 1.0, 1.0, 1.0, 1.0, 1.0, 1.0, 1.0, 1.0, 1.0, 1.0, 1.0, 1.0, 1.0, 1.0, 1.0, 1.0, 1.0, 1.0, 1.0, 1.0, 1.0, 1.0, 1.0, 1.0, 1.0, 1.0, 1.0, 1.0, 1.0, 1.0, 1.0, 1.0, 1.0, 1.0, 1.0, 1.0, 1.0, 1.0, 1.0, 1.0, 1.0, 1.0, 1.0, 1.0, 1.0, 1.0, 1.0, 1.0, 1.0, 1.0, 1.0, 1.0, 1.0, 1.0, 1.0, 1.0, 1.0, 1.0, 1.0, 1.0, 1.0, 1.0, 1.0, 1.0, 1.0, 1.0, 1.0, 1.0, 1.0, 1.0, 1.0, 1.0, 1.0, 1.0, 1.0, 1.0, 1.0, 1.0, 1.0, 1.0, 1.0, 1.0, 1.0, 1.0, 1.0, 1.0, 1.0, 1.0, 1.0, 1.0, 1.0, 1.0, 1.0, 1.0, 1.0, 1.0, 1.0, 1.0, 1.0, 1.0, 1.0, 1.0, 1.0, 1.0, 1.0, 1.0, 1.0, 1.0, 1.0, 1.0, 1.0, 1.0, 1.0, 1.0, 1.0, 1.0, 1.0, 1.0, 1.0, 1.0, 1.0, 1.0, 1.0, 1.0, 1.0, 1.0, 1.0, 1.0, 1.0, 1.0, 1.0, 1.0, 1.0, 1.0, 1.0, 1.0, 1.0, 1.0, 1.0, 1.0, 1.0, 1.0, 1.0, 1.0, 1.0, 1.0, 1.0, 1.0, 1.0, 1.0, 1.0, 1.0, 1.0, 1.0, 1.0, 1.0, 1.0, 1.0, 1.0, 1.0, 1.0, 1.0, 1.0, 1.0, 1.0, 1.0, 1.0, 1.0, 1.0, 1.0, 1.0, 1.0, 1.0, 1.0, 1.0, 1.0, 1.0, 1.0, 1.0, 1.0, 1.0, 1.0, 1.0, 1.0, 1.0, 1.0, 1.0, 1.0, 1.0, 1.0, 1.0, 1.0, 1.0, 1.0, 1.0, 1.0, 1.0, 1.0, 1.0, 1.0, 1.0, 1.0, 1.0, 1.0, 1.0, 1.0, 1.0, 1.0, 1.0, 1.0, 1.0, 1.0, 1.0, 1.0, 1.0, 1.0, 1.0, 1.0, 1.0, 1.0, 1.0, 1.0, 1.0, 1.0, 1.0, 1.0, 1.0, 1.0, 1.0, 1.0, 1.0, 1.0, 1.0, 1.0, 1.0, 1.0, 1.0, 1.0, 1.0, 1.0, 1.0, 1.0, 1.0, 1.0, 1.0, 1.0, 1.0, 1.0, 1.0, 1.0, 1.0, 1.0, 1.0, 1.0, 1.0, 1.0, 1.0, 1.0, 1.0, 1.0, 1.0, 1.0, 1.0, 1.0, 1.0, 1.0, 1.0, 1.0, 1.0, 1.0, 1.0, 1.0, 1.0, 1.0, 1.0, 1.0, 1.0, 1.0, 1.0, 1.0, 1.0, 1.0, 1.0, 1.0, 1.0, 1.0, 1.0, 1.0, 1.0, 1.0, 1.0, 1.0, 1.0, 1.0, 1.0, 1.0, 1.0, 1.0, 1.0, 1.0, 1.0, 1.0, 1.0, 1.0, 1.0, 1.0, 1.0, 1.0, 1.0, 1.0, 1.0, 1.0, 1.0, 1.0, 1.0, 1.0, 1.0, 1.0, 1.0, 1.0, 1.0, 1.0, 1.0, 1.0, 1.0, 1.0, 1.0, 1.0, 1.0, 1.0, 1.0, 1.0, 1.0, 1.0, 1.0, 1.0, 1.0, 1.0, 1.0, 1.0, 1.0, 1.0, 1.0, 1.0, 1.0, 1.0, 1.0, 1.0, 1.0, 1.0, 1.0, 1.0, 1.0, 1.0, 1.0, 1.0, 1.0, 1.0, 1.0, 1.0, 1.0, 1.0, 1.0, 1.0, 1.0, 1.0, 1.0, 1.0, 1.0, 1.0, 1.0, 1.0, 1.0, 1.0, 1.0, 1.0, 1.0, 1.0, 1.0, 1.0, 1.0, 1.0, 1.0, 1.0, 1.0, 1.0, 1.0, 1.0, 1.0, 1.0, 1.0, 1.0, 1.0, 1.0, 1.0, 1.0, 1.0, 1.0, 1.0, 1.0, 1.0, 1.0, 1.0, 1.0, 1.0, 1.0, 1.0, 1.0, 1.0, 1.0, 1.0, 1.0, 1.0, 1.0, 1.0, 1.0, 1.0, 1.0, 1.0, 1.0, 1.0, 1.0, 1.0, 1.0, 1.0, 1.0, 1.0, 1.0, 1.0, 1.0, 1.0, 1.0, 1.0, 1.0, 1.0, 1.0, 1.0, 1.0, 1.0, 1.0, 1.0, 1.0, 1.0, 1.0, 1.0, 1.0, 1.0, 1.0, 1.0, 1.0, 1.0, 1.0, 1.0, 1.0, 1.0, 1.0, 1.0, 1.0, 1.0, 1.0, 1.0, 1.0, 1.0, 1.0, 1.0, 1.0, 1.0, 1.0, 1.0, 1.0, 1.0, 1.0, 1.0, 1.0, 1.0, 1.0, 1.0, 1.0, 1.0, 1.0, 1.0, 1.0, 1.0, 1.0, 1.0, 1.0, 1.0, 1.0, 1.0, 1.0, 1.0, 1.0, 1.0, 1.0, 1.0, 1.0, 1.0, 1.0, 1.0, 1.0, 1.0, 1.0, 1.0, 1.0, 1.0, 1.0, 1.0, 1.0, 1.0, 1.0, 1.0, 1.0, 1.0, 1.0, 1.0, 1.0, 1.0, 1.0, 1.0, 1.0, 1.0, 1.0, 1.0, 1.0, 1.0, 1.0, 1.0, 1.0, 1.0, 1.0, 1.0, 1.0, 1.0, 1.0, 1.0, 1.0, 1.0, 1.0, 1.0, 1.0, 1.0, 1.0, 1.0, 1.0, 1.0, 1.0, 1.0, 1.0, 1.0, 1.0, 1.0, 1.0, 1.0, 1.0, 1.0, 1.0, 1.0, 1.0, 1.0, 1.0, 1.0, 1.0, 1.0, 1.0, 1.0, 1.0, 1.0, 1.0, 1.0, 1.0, 1.0, 1.0, 1.0, 1.0, 1.0, 1.0, 1.0, 1.0, 1.0, 1.0, 1.0, 1.0, 1.0, 1.0, 1.0, 1.0, 1.0, 1.0, 1.0, 1.0, 1.0, 1.0, 1.0, 1.0, 1.0, 1.0, 1.0, 1.0, 1.0, 1.0, 1.0, 1.0, 1.0, 1.0, 1.0, 1.0, 1.0, 1.0, 1.0, 1.0, 1.0, 1.0, 1.0, 1.0, 1.0, 1.0, 1.0, 1.0, 1.0, 1.0, 1.0])
me_cube.materials.append(mat_material)
me_cube.materials.append(mat_material_001)
me_cube.materials.append(mat_material_002)
me_cube.use_remesh_preserve_volume = False
me_cube.use_remesh_preserve_attributes = False
me_cube.use_mirror_vertex_groups = False
me_cube.update()

# ---- objects
ob_cube = bpy.data.objects.new('Cube', me_cube)
ob_point = bpy.data.objects.new('Point', light_point)

# ---- transforms, parenting, visibility, modifiers, constraints
ob_cube.location = (0.0, 0.0, 0.0)
ob_cube.scale = (16.0, 20.0, 0.5)
ob_cube.lock_rotations_4d = False
ob_cube.empty_display_type = 'ARROWS'
ob_cube.lineart.crease_threshold = 0.0
ob_point.location = (0.0, 0.0, 16.27)

# ---- collection membership
col_collection.objects.link(ob_cube)
col_collection.objects.link(ob_point)

# ---- scene / render settings (as saved in the file)
scene.frame_start = 1; scene.frame_end = 250; scene.frame_set(1)
scene.render.engine = 'BLENDER_EEVEE_NEXT'
scene.cycles.use_denoising = False
scene.cycles.samples = 128
scene.cycles.sampling_pattern = 'TABULATED_SOBOL'
scene.cycles.use_adaptive_sampling = False
scene.cycles.use_light_tree = False
scene.view_settings.view_transform = 'Filmic'
bpy.context.view_layer.update()

# ---- added for rendering (the .blend has no active camera): camera
cam_auto = bpy.data.cameras.new('AutoCamera')
cam_auto.lens = 50.0
cam_auto.sensor_width = 36.0
cam_auto.clip_end = 1040.73
ob_auto_camera = bpy.data.objects.new('AutoCamera', cam_auto)
scene.collection.objects.link(ob_auto_camera)
ob_auto_camera.location = (58.0045, -71.1896, 60.733)
ob_auto_camera.rotation_euler = (1.09748, -7.21219e-08, 0.694738)
scene.camera = ob_auto_camera
bpy.context.view_layer.update()
